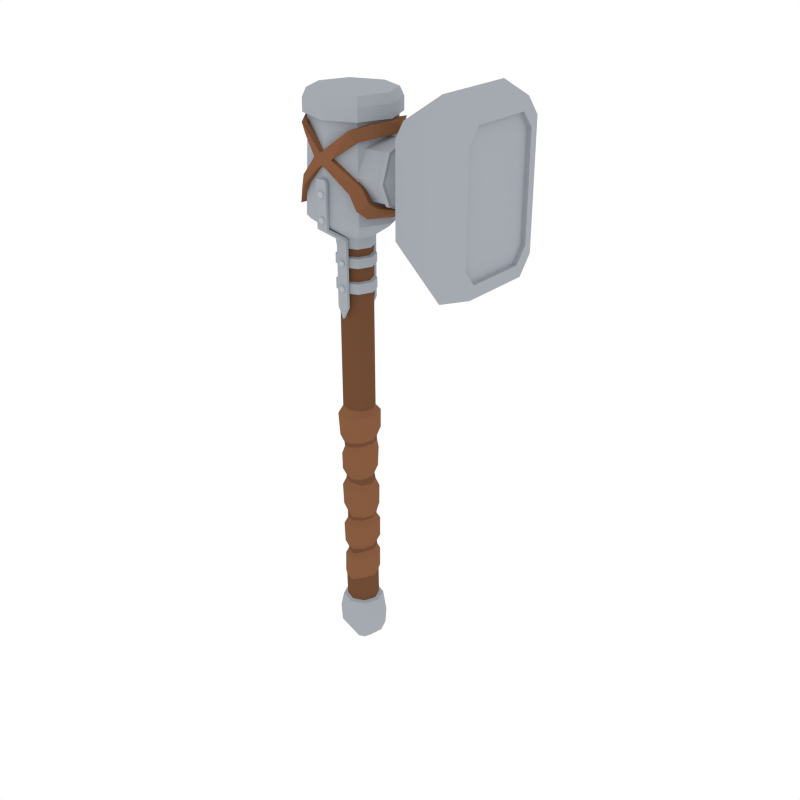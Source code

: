 # Source: Hammer_Small.blend  (saved by Blender 2.79.0; exported with 4.5.12 LTS)
import bpy
from mathutils import Matrix  # noqa: F401  (used for matrix-valued properties, if any)

bpy.ops.wm.read_factory_settings(use_empty=True)
scene = bpy.context.scene
scene.name = 'Scene'

# ---- collections
col_collection_1 = bpy.data.collections.new('Collection 1'); scene.collection.children.link(col_collection_1)

# ---- materials (node trees are filled in below, after node groups)
mat_steel = bpy.data.materials.new('Steel')
mat_steel.alpha_threshold = 0.0
mat_steel.diffuse_color = (0.3763, 0.402, 0.4397, 1.0)
mat_steel.roughness = 0.5
mat_gold = bpy.data.materials.new('Gold')
mat_gold.alpha_threshold = 0.0
mat_gold.diffuse_color = (0.5711, 0.4678, 0.159, 1.0)
mat_gold.roughness = 0.5
mat_lightwood = bpy.data.materials.new('LightWood')
mat_lightwood.alpha_threshold = 0.0
mat_lightwood.diffuse_color = (0.2384, 0.1046, 0.05127, 1.0)
mat_lightwood.roughness = 0.5
mat_darkwood = bpy.data.materials.new('DarkWood')
mat_darkwood.alpha_threshold = 0.0
mat_darkwood.diffuse_color = (0.1626, 0.07264, 0.03634, 1.0)
mat_darkwood.roughness = 0.5
mat_lightsteel = bpy.data.materials.new('LightSteel')
mat_lightsteel.alpha_threshold = 0.0
mat_lightsteel.diffuse_color = (0.4621, 0.491, 0.5395, 1.0)
mat_lightsteel.roughness = 0.5
mat_darksteel = bpy.data.materials.new('DarkSteel')
mat_darksteel.alpha_threshold = 0.0
mat_darksteel.diffuse_color = (0.2664, 0.2664, 0.2232, 1.0)
mat_darksteel.roughness = 0.5

# ---- material node trees

# ---- world
world_world = bpy.data.worlds.new('World'); scene.world = world_world
world_world.color = (1.0, 1.0, 1.0)
world_world.use_sun_shadow = False
world_world.sun_shadow_jitter_overblur = 0.0
world_world.cycles.sampling_method = 'NONE'
world_world.cycles.sample_map_resolution = 256

# ---- meshes
me_cylinder_013 = bpy.data.meshes.new('Cylinder.013')
me_cylinder_013.from_pydata([(-0.04421, -0.1478, 1.614), (-0.04421, -0.1478, 2.074), (-0.04421, -0.1265, 1.614), (-0.04421, -0.1265, 2.074), (0.03655, -0.1478, 1.614), (0.03655, -0.1478, 2.074), (0.03655, -0.1265, 1.614), (0.03655, -0.1265, 2.074), (-0.04421, -0.1532, 2.083), (-0.04421, -0.1382, 2.098), (0.03655, -0.1382, 2.098), (0.03655, -0.1532, 2.083), (-0.04421, -0.3202, 2.19), (-0.04421, -0.3008, 2.199), (0.03655, -0.3008, 2.199), (0.03655, -0.3202, 2.19), (-0.04421, -0.3218, 2.206), (-0.04421, -0.3007, 2.206), (0.03655, -0.3007, 2.206), (0.03655, -0.3218, 2.206), (-0.00383, -0.1265, 1.53), (-0.00383, -0.1478, 1.53), (-0.001186, -0.1663, 1.759), (0.009421, -0.1663, 1.753), (-0.001186, -0.1211, 1.769), (-0.001186, -0.1579, 1.769), (0.01854, -0.1211, 1.758), (0.01854, -0.1579, 1.758), (0.01854, -0.1211, 1.735), (0.01854, -0.1579, 1.735), (-0.001186, -0.1211, 1.724), (-0.001186, -0.1579, 1.724), (-0.02092, -0.1211, 1.735), (-0.02092, -0.1579, 1.735), (-0.02092, -0.1211, 1.758), (-0.02092, -0.1579, 1.758), (0.009421, -0.1663, 1.74), (-0.001186, -0.1663, 1.734), (-0.01179, -0.1663, 1.74), (-0.01179, -0.1663, 1.753), (-0.001186, -0.1663, 1.936), (0.009421, -0.1663, 1.93), (-0.001186, -0.1152, 1.947), (-0.001186, -0.1579, 1.947), (0.01854, -0.1152, 1.936), (0.01854, -0.1579, 1.936), (0.01854, -0.1152, 1.913), (0.01854, -0.1579, 1.913), (-0.001186, -0.1152, 1.901), (-0.001186, -0.1579, 1.901), (-0.02092, -0.1152, 1.913), (-0.02092, -0.1579, 1.913), (-0.02092, -0.1152, 1.936), (-0.02092, -0.1579, 1.936), (0.009421, -0.1663, 1.918), (-0.001186, -0.1663, 1.912), (-0.01179, -0.1663, 1.918), (-0.01179, -0.1663, 1.93), (-0.001186, -0.3391, 2.267), (0.009421, -0.3391, 2.261), (-0.001186, -0.2775, 2.278), (-0.001186, -0.3308, 2.278), (0.01854, -0.2775, 2.266), (0.01854, -0.3308, 2.266), (0.01854, -0.2775, 2.244), (0.01854, -0.3308, 2.244), (-0.001186, -0.2775, 2.232), (-0.001186, -0.3308, 2.232), (-0.02092, -0.2775, 2.244), (-0.02092, -0.3308, 2.244), (-0.02092, -0.2775, 2.266), (-0.02092, -0.3308, 2.266), (0.009421, -0.3391, 2.249), (-0.001186, -0.3391, 2.243), (-0.01179, -0.3391, 2.249), (-0.01179, -0.3391, 2.261), (-0.001186, -0.3391, 2.434), (0.009421, -0.3391, 2.428), (-0.001186, -0.2775, 2.444), (-0.001186, -0.3308, 2.444), (0.01854, -0.2775, 2.433), (0.01854, -0.3308, 2.433), (0.01854, -0.2775, 2.41), (0.01854, -0.3308, 2.41), (-0.001186, -0.2775, 2.399), (-0.001186, -0.3308, 2.399), (-0.02092, -0.2775, 2.41), (-0.02092, -0.3308, 2.41), (-0.02092, -0.2775, 2.433), (-0.02092, -0.3308, 2.433), (0.009421, -0.3391, 2.415), (-0.001186, -0.3391, 2.409), (-0.01179, -0.3391, 2.415), (-0.01179, -0.3391, 2.428), (-0.0336, -0.3218, 2.517), (-0.04421, -0.3218, 2.499), (-0.04421, -0.3007, 2.499), (-0.0336, -0.3007, 2.517), (0.02594, -0.3007, 2.517), (0.03655, -0.3007, 2.499), (0.03655, -0.3218, 2.499), (0.02594, -0.3218, 2.517), (-0.04421, 0.1478, 1.614), (-0.04421, 0.1478, 2.074), (-0.04421, 0.1265, 1.614), (-0.04421, 0.1265, 2.074), (0.03655, 0.1478, 1.614), (0.03655, 0.1478, 2.074), (0.03655, 0.1265, 1.614), (0.03655, 0.1265, 2.074), (-0.04421, 0.1532, 2.083), (-0.04421, 0.1382, 2.098), (0.03655, 0.1382, 2.098), (0.03655, 0.1532, 2.083), (-0.04421, 0.3202, 2.19), (-0.04421, 0.3008, 2.199), (0.03655, 0.3008, 2.199), (0.03655, 0.3202, 2.19), (-0.04421, 0.3218, 2.206), (-0.04421, 0.3007, 2.206), (0.03655, 0.3007, 2.206), (0.03655, 0.3218, 2.206), (-0.00383, 0.1265, 1.53), (-0.00383, 0.1478, 1.53), (-0.001186, 0.1663, 1.759), (0.009421, 0.1663, 1.753), (-0.001186, 0.1211, 1.769), (-0.001186, 0.1579, 1.769), (0.01854, 0.1211, 1.758), (0.01854, 0.1579, 1.758), (0.01854, 0.1211, 1.735), (0.01854, 0.1579, 1.735), (-0.001186, 0.1211, 1.724), (-0.001186, 0.1579, 1.724), (-0.02092, 0.1211, 1.735), (-0.02092, 0.1579, 1.735), (-0.02092, 0.1211, 1.758), (-0.02092, 0.1579, 1.758), (0.009421, 0.1663, 1.74), (-0.001186, 0.1663, 1.734), (-0.01179, 0.1663, 1.74), (-0.01179, 0.1663, 1.753), (-0.001186, 0.1663, 1.936), (0.009421, 0.1663, 1.93), (-0.001186, 0.1152, 1.947), (-0.001186, 0.1579, 1.947), (0.01854, 0.1152, 1.936), (0.01854, 0.1579, 1.936), (0.01854, 0.1152, 1.913), (0.01854, 0.1579, 1.913), (-0.001186, 0.1152, 1.901), (-0.001186, 0.1579, 1.901), (-0.02092, 0.1152, 1.913), (-0.02092, 0.1579, 1.913), (-0.02092, 0.1152, 1.936), (-0.02092, 0.1579, 1.936), (0.009421, 0.1663, 1.918), (-0.001186, 0.1663, 1.912), (-0.01179, 0.1663, 1.918), (-0.01179, 0.1663, 1.93), (-0.001186, 0.3391, 2.267), (0.009421, 0.3391, 2.261), (-0.001186, 0.2775, 2.278), (-0.001186, 0.3308, 2.278), (0.01854, 0.2775, 2.266), (0.01854, 0.3308, 2.266), (0.01854, 0.2775, 2.244), (0.01854, 0.3308, 2.244), (-0.001186, 0.2775, 2.232), (-0.001186, 0.3308, 2.232), (-0.02092, 0.2775, 2.244), (-0.02092, 0.3308, 2.244), (-0.02092, 0.2775, 2.266), (-0.02092, 0.3308, 2.266), (0.009421, 0.3391, 2.249), (-0.001186, 0.3391, 2.243), (-0.01179, 0.3391, 2.249), (-0.01179, 0.3391, 2.261), (-0.001186, 0.3391, 2.434), (0.009421, 0.3391, 2.428), (-0.001186, 0.2775, 2.444), (-0.001186, 0.3308, 2.444), (0.01854, 0.2775, 2.433), (0.01854, 0.3308, 2.433), (0.01854, 0.2775, 2.41), (0.01854, 0.3308, 2.41), (-0.001186, 0.2775, 2.399), (-0.001186, 0.3308, 2.399), (-0.02092, 0.2775, 2.41), (-0.02092, 0.3308, 2.41), (-0.02092, 0.2775, 2.433), (-0.02092, 0.3308, 2.433), (0.009421, 0.3391, 2.415), (-0.001186, 0.3391, 2.409), (-0.01179, 0.3391, 2.415), (-0.01179, 0.3391, 2.428), (-0.0336, 0.3218, 2.517), (-0.04421, 0.3218, 2.499), (-0.04421, 0.3007, 2.499), (-0.0336, 0.3007, 2.517), (0.02594, 0.3007, 2.517), (0.03655, 0.3007, 2.499), (0.03655, 0.3218, 2.499), (0.02594, 0.3218, 2.517), (0.4404, -0.1276, 2.412), (0.4404, 0.1296, 2.412), (0.4404, 0.0009728, 2.358), (0.4404, 0.1829, 2.54), (0.4404, -0.1276, 2.689), (0.4404, 0.1296, 2.689), (0.4404, -0.1809, 2.54), (0.4404, 0.0009727, 2.742), (0.185, 0.2149, 2.538), (0.185, 0.1523, 2.713), (0.185, 0.0009728, 2.324), (0.185, 0.1523, 2.387), (0.185, 0.0009727, 2.776), (0.185, -0.1503, 2.713), (0.185, -0.213, 2.538), (0.185, -0.1503, 2.387), (0.4882, -0.08933, 2.453), (0.4882, 0.09127, 2.453), (0.4882, 0.0009728, 2.415), (0.4882, 0.1287, 2.543), (0.4882, -0.08933, 2.647), (0.4882, 0.09127, 2.647), (0.4882, -0.1267, 2.543), (0.4882, 0.0009727, 2.685), (0.5613, -0.08933, 2.453), (0.5613, 0.09127, 2.453), (0.5613, 0.0009728, 2.415), (0.5613, 0.1287, 2.543), (0.5613, -0.08933, 2.647), (0.5613, 0.09127, 2.647), (0.5613, -0.1267, 2.543), (0.5613, 0.0009727, 2.685), (0.5479, -0.2626, 2.842), (0.5479, -0.1889, 2.934), (0.9096, -0.29, 3.15), (0.9096, -0.4033, 3.008), (0.5479, 0.1881, 2.934), (0.5479, 0.2617, 2.842), (0.9096, 0.4024, 3.008), (0.9096, 0.2892, 3.15), (0.5479, -0.1889, 2.129), (0.5479, -0.2626, 2.222), (0.9096, -0.4033, 2.055), (0.9096, -0.29, 1.913), (0.5479, 0.2617, 2.222), (0.5479, 0.1881, 2.129), (0.9096, 0.2892, 1.913), (0.9096, 0.4024, 2.055), (1.109, -0.3598, 2.957), (1.109, -0.2588, 3.083), (1.109, 0.2579, 3.083), (1.109, 0.3589, 2.957), (1.109, 0.3589, 2.107), (1.109, 0.2579, 1.98), (1.109, -0.2588, 1.98), (1.109, -0.3598, 2.107), (1.109, -0.3041, 2.172), (1.109, -0.2188, 2.065), (1.109, 0.2179, 2.065), (1.109, 0.3033, 2.172), (1.109, 0.3033, 2.891), (1.109, 0.2179, 2.998), (1.109, -0.2188, 2.998), (1.109, -0.3041, 2.891), (1.078, 0.3033, 2.172), (1.078, 0.3033, 2.891), (1.078, -0.2188, 2.065), (1.078, 0.2179, 2.065), (1.078, -0.3041, 2.172), (1.078, -0.3041, 2.891), (1.078, -0.2188, 2.998), (1.078, 0.2179, 2.998), (0.4216, 0.1469, 2.707), (0.4216, 0.1469, 2.393), (0.4216, -0.1449, 2.707), (0.4216, -0.2054, 2.539), (0.4216, 0.2073, 2.539), (0.4216, 0.0009728, 2.332), (0.4216, 0.0009727, 2.768), (0.4216, -0.1449, 2.393), (0.3858, 0.2085, 2.539), (0.3858, 0.0009728, 2.331), (0.3858, 0.0009727, 2.769), (0.3858, -0.1458, 2.392), (0.3858, 0.1477, 2.708), (0.3858, 0.1477, 2.392), (0.3858, -0.1458, 2.708), (0.3858, -0.2065, 2.539), (0.3886, 0.164, 2.719), (0.4188, 0.1631, 2.718), (0.3886, 0.164, 2.382), (0.4188, 0.1631, 2.382), (0.3886, -0.1621, 2.719), (0.4188, -0.1612, 2.718), (0.3886, -0.2296, 2.538), (0.4188, -0.2283, 2.538), (0.4188, 0.0009727, 2.782), (0.4188, -0.1612, 2.382), (0.4188, 0.0009728, 2.318), (0.4188, 0.2303, 2.538), (0.3886, 0.2316, 2.538), (0.3886, 0.0009728, 2.317), (0.3886, 0.0009727, 2.784), (0.3886, -0.1621, 2.382), (0.1528, 0.09121, -0.9327), (0.08475, 0.08475, -0.7865), (0.1906, -5.639e-09, -0.9327), (0.1199, -5.239e-09, -0.7865), (0.1528, -0.09121, -0.9327), (0.08475, -0.08475, -0.7865), (0.04443, 0.04443, -1.179), (0.06283, -2.746e-09, -1.179), (0.04443, -0.04443, -1.179), (0.07622, -0.0761, -0.3202), (0.07466, -0.0752, -0.07433), (0.08036, -0.07607, -0.04754), (0.07034, -0.07507, 0.2218), (0.06045, -0.07592, 0.2648), (0.0836, -0.08092, 0.549), (0.0819, -0.08181, 0.5784), (0.07622, 0.0761, -0.3202), (0.07466, 0.0752, -0.07433), (0.08036, 0.07607, -0.04754), (0.07034, 0.07507, 0.2218), (0.06029, 0.07592, 0.264), (0.0836, 0.08092, 0.549), (0.0819, 0.08181, 0.5784), (0.1158, -5.057e-09, 0.5833), (0.1171, -6.334e-09, 0.5575), (0.09466, 6.881e-09, 0.2753), (0.1007, -7.12e-10, 0.2152), (0.1118, -3.013e-09, -0.04907), (0.1054, -7.017e-09, -0.06917), (0.1067, -1.015e-08, -0.3122), (0.0932, -0.0938, -0.2751), (0.0939, -0.09489, -0.1208), (0.0932, 0.0938, -0.2751), (0.0939, 0.09489, -0.1208), (0.1293, -7.358e-09, -0.1254), (0.1229, -1.337e-08, -0.2551), (0.0885, -0.09359, 0.007308), (0.09024, -0.09466, 0.1591), (0.0885, 0.09359, 0.007308), (0.09024, 0.09466, 0.1591), (0.1225, -1.46e-09, 0.1371), (0.1272, -3.841e-09, 0.005422), (0.07823, -0.09461, 0.3254), (0.08556, -0.09566, 0.4811), (0.07823, 0.09461, 0.3254), (0.08556, 0.09566, 0.4811), (0.129, -6.411e-09, 0.4863), (0.1154, 4.084e-09, 0.3437), (0.07665, -0.0778, 0.83), (0.07665, 0.0778, 0.83), (0.1089, -7.654e-09, 0.83), (0.1451, -9.293e-09, 0.7882), (0.1438, -6.329e-09, 0.6683), (0.1014, 0.1024, 0.6478), (0.1014, -0.1024, 0.6478), (0.1023, -0.1033, 0.7882), (0.1023, 0.1033, 0.7882), (0.0, 0.129, -0.9327), (0.0, 0.1199, -0.7865), (-0.1528, 0.09121, -0.9327), (-0.08475, 0.08475, -0.7865), (-0.1906, -5.639e-09, -0.9327), (-0.1199, -5.239e-09, -0.7865), (-0.1528, -0.09121, -0.9327), (-0.08475, -0.08475, -0.7865), (0.0, -0.129, -0.9327), (0.0, -0.1199, -0.7865), (0.0, 0.06283, -1.179), (-0.04443, 0.04443, -1.179), (-0.06283, -2.746e-09, -1.179), (-0.04443, -0.04443, -1.179), (0.0, -0.06283, -1.179), (8.194e-05, 0.1157, 0.5628), (8.194e-05, 0.1144, 0.531), (-0.00284, 0.1074, 0.2657), (-0.007809, 0.1062, 0.237), (0.002986, 0.1076, -0.05822), (0.000496, 0.1063, -0.0868), (0.002663, 0.1076, -0.3398), (-0.07089, -0.0761, -0.3593), (-0.07366, -0.0752, -0.09927), (-0.07384, -0.07607, -0.04018), (-0.08078, -0.07507, 0.2364), (-0.07672, -0.07592, 0.2634), (-0.08084, -0.08092, 0.5056), (-0.08419, -0.08181, 0.5358), (8.194e-05, -0.1157, 0.5628), (8.194e-05, -0.1144, 0.531), (-0.00284, -0.1074, 0.2657), (-0.007809, -0.1062, 0.237), (0.002986, -0.1076, -0.05822), (0.000496, -0.1063, -0.0868), (0.002663, -0.1076, -0.3398), (-0.07089, 0.0761, -0.3593), (-0.07366, 0.0752, -0.09927), (-0.07384, 0.07607, -0.04018), (-0.08078, 0.07507, 0.2364), (-0.07672, 0.07592, 0.2642), (-0.08084, 0.08092, 0.5056), (-0.08173, 0.08181, 0.5358), (-0.1156, -5.057e-09, 0.5284), (-0.1144, -5.002e-09, 0.5056), (-0.1082, -2.489e-09, 0.26), (-0.1111, -6.725e-09, 0.2353), (-0.1042, -8.283e-09, -0.03166), (-0.1044, -2.28e-09, -0.1044), (-0.1014, -2.73e-09, -0.3674), (0.0003152, 0.1342, -0.1365), (0.002544, 0.1326, -0.2992), (-0.08811, -0.0938, -0.3039), (-0.09326, -0.09489, -0.1523), (0.0003152, -0.1342, -0.1365), (0.002544, -0.1326, -0.2992), (-0.08811, 0.0938, -0.3039), (-0.09326, 0.09489, -0.1523), (-0.1253, -6.309e-10, -0.1755), (-0.1201, -6.016e-09, -0.3098), (-0.00691, 0.1339, 0.1784), (0.001089, 0.1324, -0.0006688), (-0.09242, -0.09359, 0.02224), (-0.09902, -0.09466, 0.1826), (-0.00691, -0.1339, 0.1784), (0.001089, -0.1324, -0.0006688), (-0.09242, 0.09359, 0.02224), (-0.09902, 0.09466, 0.1826), (-0.1351, -7.995e-09, 0.1694), (-0.1228, -1.237e-08, 0.04825), (-0.000967, 0.1353, 0.4676), (0.0002125, 0.1338, 0.3092), (-0.09557, -0.09461, 0.3195), (-0.09663, -0.09566, 0.4445), (-0.000967, -0.1353, 0.4676), (0.0002125, -0.1338, 0.3092), (-0.09557, 0.09461, 0.3178), (-0.09663, 0.09566, 0.4445), (-0.1363, -5.914e-09, 0.4311), (-0.1392, -9.759e-09, 0.3178), (-0.001152, 0.11, 0.83), (-0.09105, -0.0778, 0.83), (-0.09105, 0.0778, 0.83), (-0.001152, -0.11, 0.83), (-0.1233, -1.323e-08, 0.83), (-0.001021, 0.1461, 0.7665), (-0.001021, 0.1448, 0.6328), (-0.001021, -0.1461, 0.7665), (-0.001021, -0.1448, 0.6328), (-0.1595, -1.499e-08, 0.7412), (-0.1458, -6.329e-09, 0.5996), (-0.1034, 0.1024, 0.5996), (-0.1034, -0.1024, 0.5996), (-0.1167, -0.1033, 0.7664), (-0.1167, 0.1033, 0.7664), (-0.1396, -0.09291, -1.066), (0.0, 0.1314, -1.066), (0.1396, 0.09291, -1.066), (0.1781, -5.744e-09, -1.066), (0.1396, -0.09291, -1.066), (0.0, -0.1314, -1.066), (0.002004, 0.1072, -0.3808), (-0.004006, 0.1203, -0.6104), (0.002004, -0.1072, -0.3808), (-0.004006, -0.1203, -0.6104), (0.1099, -1.778e-08, -0.348), (0.1167, -4.235e-09, -0.5816), (0.08192, -0.08509, -0.5779), (0.07878, -0.0758, -0.3477), (0.08192, 0.08509, -0.5779), (0.07878, 0.0758, -0.3477), (-0.1044, -1.349e-08, -0.3799), (-0.1231, 8.111e-10, -0.6192), (-0.08822, -0.08509, -0.6166), (-0.07323, -0.0758, -0.3802), (-0.08822, 0.08509, -0.6166), (-0.07323, 0.0758, -0.3802), (0.01526, 0.1289, -0.4084), (-0.002991, 0.1284, -0.5694), (0.009704, -0.1289, -0.414), (-0.002991, -0.1284, -0.5694), (0.1345, -1.778e-08, -0.399), (0.13, -5.97e-09, -0.5485), (0.093, -0.0908, -0.5439), (0.09326, -0.09115, -0.3892), (0.093, 0.0908, -0.5439), (0.09326, 0.09115, -0.3892), (-0.1302, -1.53e-08, -0.4216), (-0.1301, -1.618e-09, -0.5768), (-0.09284, -0.0908, -0.5746), (-0.08818, -0.09115, -0.4159), (-0.09284, 0.0908, -0.5746), (-0.08818, 0.09115, -0.4159), (-0.1781, -5.744e-09, -1.066), (-0.1396, 0.09291, -1.066), (0.0, -0.04442, -1.179), (0.0, -9.427e-06, -1.179), (0.0, 0.04442, -1.179), (-0.04443, 7.43e-06, -1.179), (0.04443, -7.305e-06, -1.179), (0.07276, -0.07683, 2.018), (0.07276, 0.07877, 2.018), (0.105, 0.0009728, 2.018), (-0.005042, 0.111, 2.018), (-0.09494, -0.07683, 2.018), (-0.09494, 0.07877, 2.018), (-0.005042, -0.1091, 2.018), (-0.1272, 0.0009728, 2.018), (-0.09445, 0.07865, 1.88), (-0.09397, 0.07853, 1.788), (-0.09348, 0.07841, 1.701), (-0.1257, 0.000608, 1.701), (-0.1262, 0.0007296, 1.788), (-0.1267, 0.0008512, 1.88), (-0.004556, 0.1109, 1.88), (-0.00407, 0.1108, 1.788), (-0.003583, 0.1106, 1.701), (0.07325, -0.07695, 1.88), (0.07373, -0.07707, 1.788), (0.07422, -0.07719, 1.701), (0.1064, 0.000608, 1.701), (0.106, 0.0007296, 1.788), (0.1055, 0.0008512, 1.88), (-0.004556, -0.1092, 1.88), (-0.00407, -0.1093, 1.788), (-0.003583, -0.1094, 1.701), (-0.09348, -0.07719, 1.701), (-0.09397, -0.07707, 1.788), (-0.09445, -0.07695, 1.88), (0.07422, 0.07841, 1.701), (0.07373, 0.07853, 1.788), (0.07325, 0.07865, 1.88), (-0.1108, 0.0941, 1.78), (-0.1102, 0.09396, 1.709), (-0.1489, 0.0005958, 1.709), (-0.1495, 0.0007417, 1.78), (-0.002909, 0.1328, 1.78), (-0.002325, 0.1326, 1.709), (0.09045, -0.09262, 1.78), (0.09104, -0.09277, 1.709), (0.1297, 0.0005958, 1.709), (0.1291, 0.0007417, 1.78), (-0.002909, -0.1313, 1.78), (-0.002325, -0.1314, 1.709), (-0.1102, -0.09277, 1.709), (-0.1108, -0.09262, 1.78), (0.09104, 0.09396, 1.709), (0.09045, 0.0941, 1.78), (-0.1269, 0.0008972, 1.962), (0.1053, 0.0008972, 1.962), (-0.09464, -0.0769, 1.962), (0.07306, 0.0787, 1.962), (-0.09464, 0.0787, 1.962), (-0.00474, 0.1109, 1.962), (0.07306, -0.0769, 1.962), (-0.00474, -0.1091, 1.962), (-0.1114, 0.09426, 1.954), (-0.1112, 0.09421, 1.888), (-0.003549, 0.1329, 1.954), (-0.003328, 0.1329, 1.888), (0.08981, -0.09246, 1.954), (0.09003, -0.09251, 1.888), (-0.003549, -0.1311, 1.954), (-0.003328, -0.1312, 1.888), (0.09003, 0.09421, 1.888), (0.1287, 0.0008466, 1.888), (-0.1112, -0.09251, 1.888), (-0.1499, 0.0008465, 1.888), (-0.1501, 0.0009018, 1.954), (0.1285, 0.0009018, 1.954), (-0.1114, -0.09246, 1.954), (0.08981, 0.09426, 1.954), (0.1938, -0.197, 2.192), (0.1938, 0.199, 2.192), (0.2731, 0.0009728, 2.192), (0.002545, 0.281, 2.192), (-0.2185, -0.197, 2.192), (-0.2185, 0.199, 2.192), (0.002545, -0.279, 2.192), (-0.2977, 0.0009727, 2.192), (0.1233, 0.0009728, 2.09), (0.08583, 0.09455, 2.09), (-0.004581, 0.1333, 2.09), (-0.1465, 0.0009728, 2.09), (-0.109, -0.0926, 2.09), (-0.004581, -0.1314, 2.09), (0.08583, -0.0926, 2.09), (-0.109, 0.09455, 2.09), (0.1938, -0.197, 2.878), (0.1938, 0.199, 2.878), (0.2731, 0.0009728, 2.878), (0.002545, 0.281, 2.878), (-0.2185, -0.197, 2.878), (-0.2185, 0.199, 2.878), (0.002545, -0.279, 2.878), (-0.2977, 0.0009727, 2.878), (0.2164, -0.2187, 2.878), (0.2164, 0.2207, 2.878), (0.3043, 0.0009728, 2.878), (0.004174, 0.3116, 2.878), (-0.2411, -0.2187, 2.878), (-0.2411, 0.2207, 2.878), (0.004174, -0.3097, 2.878), (-0.329, 0.0009727, 2.878), (-0.004268, -0.1231, 2.018), (-0.1057, -0.08678, 2.018), (-0.004268, 0.1251, 2.018), (0.08349, 0.08873, 2.018), (-0.1057, 0.08873, 2.018), (0.08349, -0.08678, 2.018), (-0.142, 0.0009728, 2.018), (0.1198, 0.0009728, 2.018), (0.2164, -0.2187, 2.968), (0.1973, -0.1989, 3.029), (0.1973, 0.2009, 3.029), (0.2164, 0.2207, 2.968), (0.2773, 0.0009728, 3.029), (0.3043, 0.0009728, 2.968), (0.004174, 0.3116, 2.968), (0.003526, 0.284, 3.029), (-0.2222, -0.1982, 3.029), (-0.2411, -0.2187, 2.968), (-0.2411, 0.2207, 2.968), (-0.2222, 0.2002, 3.029), (0.003526, -0.282, 3.029), (0.004174, -0.3097, 2.968), (-0.329, 0.0009727, 2.968), (-0.302, 0.0009727, 3.029), (0.003984, 0.3081, 2.221), (-0.2384, 0.2181, 2.221), (0.3007, 0.0009728, 2.221), (0.2138, 0.2181, 2.221), (-0.3253, 0.0009727, 2.221), (-0.2384, -0.2162, 2.221), (0.003984, -0.3061, 2.221), (0.2138, -0.2162, 2.221), (0.0, 0.1474, -0.7963), (0.1093, 0.1042, -0.7963), (0.1524, -6.443e-09, -0.7963), (0.1093, -0.1042, -0.7963), (0.0, -0.1474, -0.7963), (-0.1093, 0.1042, -0.7963), (-0.1524, -6.443e-09, -0.7963), (-0.1093, -0.1042, -0.7963), (-0.2884, -0.2127, 2.289), (-0.2495, -0.2211, 2.482), (-0.325, -0.1641, 2.36), (-0.1907, -0.2734, 2.444), (-0.07101, -0.3014, 2.643), (-0.03392, -0.307, 2.582), (-0.1919, -0.2769, 2.834), (-0.2097, -0.2331, 2.753), (-0.2782, -0.1437, 2.863), (-0.2874, -0.1136, 2.779), (-0.2688, -0.1687, 2.295), (-0.235, -0.1743, 2.483), (-0.2965, -0.1362, 2.369), (-0.1758, -0.2268, 2.446), (-0.3215, -6.965e-08, 2.28), (-0.3445, -6.876e-08, 2.338), (-0.06077, -0.2531, 2.646), (-0.0236, -0.2588, 2.586), (-0.1796, -0.2402, 2.833), (-0.1983, -0.1957, 2.75), (-0.2405, -0.1227, 2.859), (-0.2497, -0.09377, 2.772), (0.2793, -0.2127, 2.292), (0.2471, -0.2211, 2.482), (0.327, -0.1641, 2.356), (0.1883, -0.2734, 2.444), (0.2984, -0.2151, 2.393), (0.2427, -0.272, 2.349), (0.0686, -0.3014, 2.643), (0.03152, -0.307, 2.582), (0.1895, -0.2769, 2.834), (0.2073, -0.2331, 2.753), (0.2758, -0.1437, 2.863), (0.285, -0.1136, 2.779), (-0.001202, -0.2749, 2.683), (0.261, -0.1687, 2.302), (0.2326, -0.1743, 2.483), (0.3004, -0.1362, 2.369), (0.1734, -0.2268, 2.446), (0.2864, -0.1677, 2.388), (-0.001202, -0.2652, 2.603), (0.231, -0.2246, 2.343), (0.3104, -7.144e-08, 2.278), (0.3427, -7.144e-08, 2.331), (0.05836, -0.2531, 2.646), (0.02119, -0.2588, 2.586), (0.1772, -0.2402, 2.833), (0.1958, -0.1957, 2.75), (0.2381, -0.1227, 2.859), (0.2473, -0.09377, 2.772), (-0.001202, -0.324, 2.681), (-0.001202, -0.3149, 2.602), (-0.2884, 0.2127, 2.289), (-0.2495, 0.2211, 2.482), (-0.325, 0.1641, 2.36), (-0.1907, 0.2734, 2.444), (-0.2905, 0.2151, 2.392), (-0.2429, 0.272, 2.339), (-0.07101, 0.3014, 2.643), (-0.03392, 0.307, 2.582), (-0.1919, 0.2769, 2.834), (-0.2097, 0.2331, 2.753), (-0.2782, 0.1437, 2.863), (-0.2874, 0.1136, 2.779), (-0.2688, 0.1687, 2.295), (-0.235, 0.1743, 2.483), (-0.2965, 0.1362, 2.369), (-0.1758, 0.2268, 2.446), (-0.2797, 0.1677, 2.384), (-0.2324, 0.2246, 2.331), (-0.06077, 0.2531, 2.646), (-0.0236, 0.2588, 2.586), (-0.1796, 0.2402, 2.833), (-0.1983, 0.1957, 2.75), (-0.2405, 0.1227, 2.859), (-0.2497, 0.09377, 2.772), (-0.3054, -7.203e-08, 2.866), (-0.2994, -7.203e-08, 2.788), (-0.3482, -6.965e-08, 2.275), (-0.3781, -7.144e-08, 2.326), (-0.3457, -7.203e-08, 2.866), (-0.3396, -7.203e-08, 2.79), (0.2793, 0.2127, 2.292), (0.2471, 0.2211, 2.482), (0.327, 0.1641, 2.356), (0.1883, 0.2734, 2.444), (0.2984, 0.2151, 2.393), (0.2427, 0.272, 2.349), (0.0686, 0.3014, 2.643), (0.03152, 0.307, 2.582), (0.1895, 0.2769, 2.834), (0.2073, 0.2331, 2.753), (0.2758, 0.1437, 2.863), (0.285, 0.1136, 2.779), (-0.001202, 0.2749, 2.683), (0.261, 0.1687, 2.302), (0.2326, 0.1743, 2.483), (0.3004, 0.1362, 2.369), (0.1734, 0.2268, 2.446), (0.2864, 0.1677, 2.388), (-0.001202, 0.2652, 2.603), (0.231, 0.2246, 2.343), (0.05836, 0.2531, 2.646), (0.02119, 0.2588, 2.586), (0.1772, 0.2402, 2.833), (0.1958, 0.1957, 2.75), (0.2381, 0.1227, 2.859), (0.2473, 0.09377, 2.772), (0.303, -7.203e-08, 2.866), (0.297, -7.203e-08, 2.788), (-0.001202, 0.324, 2.681), (-0.001202, 0.3149, 2.602), (0.336, -7.203e-08, 2.269), (0.3738, -7.203e-08, 2.314), (0.3433, -7.203e-08, 2.866), (0.3372, -7.203e-08, 2.79)], [], [(0, 1, 3, 2), (2, 3, 7, 6), (6, 7, 5, 4), (4, 5, 1, 0), (6, 4, 21, 20), (7, 3, 9, 10), (11, 10, 14, 15), (5, 7, 10, 11), (3, 1, 8, 9), (1, 5, 11, 8), (12, 15, 19, 16), (9, 8, 12, 13), (8, 11, 15, 12), (10, 9, 13, 14), (14, 13, 17, 18), (15, 14, 18, 19), (13, 12, 16, 17), (16, 19, 100, 101, 94, 95), (98, 97, 94, 101), (18, 17, 96, 97, 98, 99), (19, 18, 99, 100), (4, 0, 21), (2, 6, 20), (0, 2, 20, 21), (35, 33, 38, 39), (24, 25, 27, 26), (33, 31, 37, 38), (26, 27, 29, 28), (31, 29, 36, 37), (28, 29, 31, 30), (27, 25, 22, 23), (30, 31, 33, 32), (25, 35, 39, 22), (23, 22, 39, 38, 37, 36), (32, 33, 35, 34), (29, 27, 23, 36), (34, 35, 25, 24), (24, 26, 28, 30, 32, 34), (53, 51, 56, 57), (42, 43, 45, 44), (51, 49, 55, 56), (44, 45, 47, 46), (49, 47, 54, 55), (46, 47, 49, 48), (45, 43, 40, 41), (48, 49, 51, 50), (43, 53, 57, 40), (41, 40, 57, 56, 55, 54), (50, 51, 53, 52), (47, 45, 41, 54), (52, 53, 43, 42), (42, 44, 46, 48, 50, 52), (71, 69, 74, 75), (60, 61, 63, 62), (69, 67, 73, 74), (62, 63, 65, 64), (67, 65, 72, 73), (64, 65, 67, 66), (63, 61, 58, 59), (66, 67, 69, 68), (61, 71, 75, 58), (59, 58, 75, 74, 73, 72), (68, 69, 71, 70), (65, 63, 59, 72), (70, 71, 61, 60), (60, 62, 64, 66, 68, 70), (89, 87, 92, 93), (78, 79, 81, 80), (87, 85, 91, 92), (80, 81, 83, 82), (85, 83, 90, 91), (82, 83, 85, 84), (81, 79, 76, 77), (84, 85, 87, 86), (79, 89, 93, 76), (77, 76, 93, 92, 91, 90), (86, 87, 89, 88), (83, 81, 77, 90), (88, 89, 79, 78), (78, 80, 82, 84, 86, 88), (94, 97, 96, 95), (98, 101, 100, 99), (17, 16, 95, 96), (102, 104, 105, 103), (104, 108, 109, 105), (108, 106, 107, 109), (106, 102, 103, 107), (108, 122, 123, 106), (109, 112, 111, 105), (113, 117, 116, 112), (107, 113, 112, 109), (105, 111, 110, 103), (103, 110, 113, 107), (114, 118, 121, 117), (111, 115, 114, 110), (110, 114, 117, 113), (112, 116, 115, 111), (116, 120, 119, 115), (117, 121, 120, 116), (115, 119, 118, 114), (118, 197, 196, 203, 202, 121), (200, 203, 196, 199), (120, 201, 200, 199, 198, 119), (121, 202, 201, 120), (106, 123, 102), (104, 122, 108), (102, 123, 122, 104), (137, 141, 140, 135), (126, 128, 129, 127), (135, 140, 139, 133), (128, 130, 131, 129), (133, 139, 138, 131), (130, 132, 133, 131), (129, 125, 124, 127), (132, 134, 135, 133), (127, 124, 141, 137), (125, 138, 139, 140, 141, 124), (134, 136, 137, 135), (131, 138, 125, 129), (136, 126, 127, 137), (126, 136, 134, 132, 130, 128), (155, 159, 158, 153), (144, 146, 147, 145), (153, 158, 157, 151), (146, 148, 149, 147), (151, 157, 156, 149), (148, 150, 151, 149), (147, 143, 142, 145), (150, 152, 153, 151), (145, 142, 159, 155), (143, 156, 157, 158, 159, 142), (152, 154, 155, 153), (149, 156, 143, 147), (154, 144, 145, 155), (144, 154, 152, 150, 148, 146), (173, 177, 176, 171), (162, 164, 165, 163), (171, 176, 175, 169), (164, 166, 167, 165), (169, 175, 174, 167), (166, 168, 169, 167), (165, 161, 160, 163), (168, 170, 171, 169), (163, 160, 177, 173), (161, 174, 175, 176, 177, 160), (170, 172, 173, 171), (167, 174, 161, 165), (172, 162, 163, 173), (162, 172, 170, 168, 166, 164), (191, 195, 194, 189), (180, 182, 183, 181), (189, 194, 193, 187), (182, 184, 185, 183), (187, 193, 192, 185), (184, 186, 187, 185), (183, 179, 178, 181), (186, 188, 189, 187), (181, 178, 195, 191), (179, 192, 193, 194, 195, 178), (188, 190, 191, 189), (185, 192, 179, 183), (190, 180, 181, 191), (180, 190, 188, 186, 184, 182), (196, 197, 198, 199), (200, 201, 202, 203), (119, 198, 197, 118), (280, 276, 209, 207), (281, 277, 205, 206), (277, 280, 207, 205), (282, 278, 208, 211), (278, 279, 210, 208), (283, 281, 206, 204), (279, 283, 204, 210), (276, 282, 211, 209), (210, 204, 220, 226), (209, 211, 227, 225), (207, 209, 225, 223), (206, 205, 221, 222), (205, 207, 223, 221), (211, 208, 224, 227), (208, 210, 226, 224), (204, 206, 222, 220), (225, 227, 235, 233), (223, 225, 233, 231), (222, 221, 229, 230), (221, 223, 231, 229), (227, 224, 232, 235), (224, 226, 234, 232), (220, 222, 230, 228), (226, 220, 228, 234), (265, 266, 274, 275), (245, 246, 239, 236), (247, 250, 257, 258), (249, 250, 247, 244), (237, 238, 243, 240), (241, 242, 251, 248), (236, 239, 238, 237), (242, 241, 240, 243), (250, 249, 248, 251), (240, 241, 248, 249, 244, 245, 236, 237), (252, 259, 260, 267), (243, 238, 253, 254), (251, 242, 255, 256), (246, 247, 258, 259), (239, 246, 259, 252), (250, 251, 256, 257), (242, 243, 254, 255), (238, 239, 252, 253), (271, 268, 269, 275, 274, 273, 272, 270), (256, 255, 264, 263), (253, 252, 267, 266), (257, 256, 263, 262), (254, 253, 266, 265), (258, 257, 262, 261), (255, 254, 265, 264), (259, 258, 261, 260), (246, 245, 244, 247), (267, 260, 272, 273), (261, 262, 271, 270), (263, 264, 269, 268), (266, 267, 273, 274), (264, 265, 275, 269), (262, 263, 268, 271), (260, 261, 270, 272), (287, 285, 305, 307), (277, 281, 302, 295), (290, 291, 298, 296), (280, 277, 295, 303), (286, 290, 296, 306), (278, 282, 300, 297), (289, 284, 304, 294), (279, 278, 297, 299), (212, 213, 288, 284), (214, 215, 289, 285), (215, 212, 284, 289), (216, 217, 290, 286), (217, 218, 291, 290), (219, 214, 285, 287), (218, 219, 287, 291), (213, 216, 286, 288), (292, 306, 300, 293), (298, 307, 301, 299), (307, 305, 302, 301), (296, 298, 299, 297), (306, 296, 297, 300), (294, 304, 303, 295), (305, 294, 295, 302), (304, 292, 293, 303), (276, 280, 303, 293), (291, 287, 307, 298), (282, 276, 293, 300), (288, 286, 306, 292), (283, 279, 299, 301), (284, 288, 292, 304), (281, 283, 301, 302), (285, 289, 294, 305), (641, 366, 309, 642), (642, 309, 311, 643), (643, 311, 313, 644), (644, 313, 374, 645), (464, 465, 379, 316), (462, 463, 315, 314), (461, 462, 314, 375), (463, 464, 316, 315), (466, 386, 324, 475), (325, 336, 342, 341), (398, 319, 344, 430), (385, 384, 326, 325), (383, 382, 328, 327), (381, 380, 330, 329), (334, 320, 345, 348), (322, 395, 439, 351), (335, 326, 346, 349), (400, 317, 338, 420), (329, 332, 354, 353), (473, 317, 400, 468), (336, 318, 339, 342), (318, 319, 398, 399), (319, 335, 349, 344), (320, 321, 396, 397), (322, 323, 394, 395), (475, 324, 337, 470), (337, 324, 340, 343), (325, 326, 335, 336), (383, 327, 347, 425), (327, 328, 333, 334), (329, 330, 331, 332), (396, 321, 350, 440), (470, 337, 317, 473), (317, 337, 343, 338), (336, 335, 319, 318), (334, 333, 321, 320), (332, 322, 351, 354), (332, 331, 323, 322), (416, 415, 341, 340), (338, 339, 419, 420), (340, 341, 342, 343), (343, 342, 339, 338), (318, 399, 419, 339), (324, 386, 416, 340), (385, 325, 341, 415), (426, 425, 347, 346), (344, 345, 429, 430), (346, 347, 348, 349), (349, 348, 345, 344), (327, 334, 348, 347), (320, 397, 429, 345), (326, 384, 426, 346), (436, 435, 353, 352), (350, 351, 439, 440), (352, 353, 354, 355), (355, 354, 351, 350), (328, 382, 436, 352), (381, 329, 353, 435), (321, 333, 355, 350), (333, 328, 352, 355), (445, 357, 364, 450), (394, 323, 362, 453), (358, 356, 363, 359), (331, 330, 361, 360), (323, 331, 360, 362), (357, 358, 359, 364), (451, 450, 364, 361), (369, 498, 460, 371), (362, 363, 452, 453), (361, 364, 359, 360), (360, 359, 363, 362), (330, 380, 451, 361), (356, 448, 452, 363), (379, 500, 316), (641, 646, 368, 366), (646, 647, 370, 368), (647, 648, 372, 370), (648, 645, 374, 372), (460, 378, 379, 465), (499, 376, 377, 498), (461, 375, 376, 499), (498, 377, 378, 460), (466, 481, 401, 386), (402, 422, 423, 413), (398, 430, 427, 389), (385, 402, 403, 384), (383, 404, 405, 382), (381, 406, 407, 380), (411, 433, 428, 390), (392, 438, 439, 395), (412, 434, 431, 403), (400, 420, 417, 387), (406, 442, 443, 409), (479, 468, 400, 387), (413, 423, 418, 388), (388, 399, 398, 389), (389, 427, 434, 412), (390, 397, 396, 391), (392, 395, 394, 393), (481, 476, 414, 401), (414, 424, 421, 401), (402, 413, 412, 403), (383, 425, 432, 404), (404, 411, 410, 405), (406, 409, 408, 407), (396, 440, 437, 391), (476, 479, 387, 414), (387, 417, 424, 414), (413, 388, 389, 412), (411, 390, 391, 410), (409, 443, 438, 392), (409, 392, 393, 408), (416, 421, 422, 415), (417, 420, 419, 418), (421, 424, 423, 422), (424, 417, 418, 423), (388, 418, 419, 399), (401, 421, 416, 386), (385, 415, 422, 402), (426, 431, 432, 425), (427, 430, 429, 428), (431, 434, 433, 432), (434, 427, 428, 433), (404, 432, 433, 411), (390, 428, 429, 397), (403, 431, 426, 384), (436, 441, 442, 435), (437, 440, 439, 438), (441, 444, 443, 442), (444, 437, 438, 443), (405, 441, 436, 382), (381, 435, 442, 406), (391, 437, 444, 410), (410, 444, 441, 405), (445, 450, 459, 447), (394, 453, 457, 393), (449, 454, 458, 446), (408, 455, 456, 407), (393, 457, 455, 408), (447, 459, 454, 449), (451, 456, 459, 450), (457, 453, 452, 458), (456, 455, 454, 459), (455, 457, 458, 454), (407, 456, 451, 380), (446, 458, 452, 448), (379, 378, 500), (365, 308, 462, 461), (310, 312, 464, 463), (371, 460, 465, 373), (367, 499, 498, 369), (365, 461, 499, 367), (308, 310, 463, 462), (370, 372, 478, 477), (476, 481, 497, 492), (368, 370, 477, 480), (471, 474, 490, 487), (372, 374, 469, 478), (480, 477, 493, 496), (366, 368, 480, 467), (470, 473, 489, 486), (311, 471, 472, 313), (479, 476, 492, 495), (309, 474, 471, 311), (472, 471, 487, 488), (313, 472, 469, 374), (466, 475, 491, 482), (366, 467, 474, 309), (477, 478, 494, 493), (493, 494, 495, 492), (496, 493, 492, 497), (494, 485, 484, 495), (483, 496, 497, 482), (487, 486, 489, 488), (490, 491, 486, 487), (488, 489, 484, 485), (483, 482, 491, 490), (475, 470, 486, 491), (478, 469, 485, 494), (469, 472, 488, 485), (468, 479, 495, 484), (473, 468, 484, 489), (467, 480, 496, 483), (474, 467, 483, 490), (481, 466, 482, 497), (312, 373, 465, 464), (500, 378, 503, 501), (501, 503, 376, 502), (502, 376, 375), (376, 503, 377), (377, 503, 378), (316, 504, 315), (315, 504, 314), (314, 502, 375), (502, 314, 504, 501), (501, 504, 316, 500), (557, 553, 512, 510), (558, 557, 510, 508), (559, 554, 507, 505), (560, 559, 505, 511), (553, 555, 509, 512), (555, 560, 511, 509), (554, 556, 506, 507), (556, 558, 508, 506), (534, 525, 358, 357), (516, 531, 549, 539), (535, 520, 519, 536), (448, 530, 531, 446), (514, 520, 541, 537), (526, 535, 536, 527), (516, 449, 446, 531), (530, 524, 544, 548), (532, 529, 528, 533), (356, 524, 530, 448), (517, 514, 537, 540), (517, 532, 533, 518), (358, 525, 524, 356), (524, 525, 545, 544), (529, 523, 522, 528), (447, 515, 521, 445), (521, 515, 538, 542), (523, 526, 527, 522), (449, 516, 515, 447), (515, 516, 539, 538), (520, 514, 513, 519), (445, 521, 534, 357), (520, 535, 552, 541), (514, 517, 518, 513), (551, 542, 541, 552), (545, 551, 552, 546), (549, 548, 547, 550), (539, 549, 550, 540), (548, 544, 543, 547), (544, 545, 546, 543), (542, 538, 537, 541), (538, 539, 540, 537), (526, 523, 543, 546), (531, 530, 548, 549), (523, 529, 547, 543), (525, 534, 551, 545), (532, 517, 540, 550), (534, 521, 542, 551), (529, 532, 550, 547), (535, 526, 546, 552), (559, 560, 567, 565), (555, 553, 573, 575), (560, 555, 575, 567), (536, 519, 564, 569), (556, 554, 574, 576), (527, 536, 569, 570), (533, 528, 568, 571), (518, 533, 571, 572), (569, 564, 563, 576), (570, 569, 576, 574), (571, 568, 567, 575), (572, 571, 575, 573), (568, 566, 565, 567), (566, 570, 574, 565), (564, 562, 561, 563), (562, 572, 573, 561), (554, 559, 565, 574), (557, 558, 563, 561), (513, 518, 572, 562), (519, 513, 562, 564), (522, 527, 570, 566), (553, 557, 561, 573), (528, 522, 566, 568), (558, 556, 576, 563), (585, 586, 578, 579), (586, 587, 580, 578), (588, 589, 581, 584), (589, 590, 583, 581), (591, 585, 579, 577), (590, 591, 577, 583), (592, 588, 584, 582), (587, 592, 582, 580), (611, 613, 592, 587), (613, 615, 588, 592), (609, 614, 591, 590), (614, 616, 585, 591), (610, 609, 590, 589), (615, 610, 589, 588), (612, 611, 587, 586), (616, 612, 586, 585), (633, 634, 598, 596), (635, 636, 594, 595), (636, 633, 596, 594), (637, 638, 597, 600), (638, 639, 599, 597), (640, 635, 595, 593), (639, 640, 593, 599), (634, 637, 600, 598), (597, 599, 607, 605), (593, 595, 603, 601), (599, 593, 601, 607), (598, 600, 608, 606), (596, 598, 606, 604), (595, 594, 602, 603), (594, 596, 604, 602), (600, 597, 605, 608), (603, 602, 620, 622), (606, 608, 631, 627), (608, 605, 626, 631), (607, 601, 617, 630), (602, 604, 623, 620), (507, 506, 612, 616), (605, 607, 630, 626), (604, 606, 627, 623), (601, 603, 622, 617), (624, 619, 620, 623), (618, 629, 630, 617), (619, 621, 622, 620), (621, 618, 617, 622), (623, 627, 628, 624), (626, 630, 629, 625), (627, 631, 632, 628), (631, 626, 625, 632), (619, 624, 628, 632, 625, 629, 618, 621), (506, 508, 611, 612), (512, 509, 610, 615), (509, 511, 609, 610), (505, 507, 616, 614), (511, 505, 614, 609), (510, 512, 615, 613), (508, 510, 613, 611), (582, 584, 637, 634), (583, 577, 640, 639), (577, 579, 635, 640), (581, 583, 639, 638), (584, 581, 638, 637), (578, 580, 633, 636), (579, 578, 636, 635), (580, 582, 634, 633), (371, 373, 645, 648), (369, 371, 648, 647), (367, 369, 647, 646), (365, 367, 646, 641), (312, 644, 645, 373), (310, 643, 644, 312), (308, 642, 643, 310), (365, 641, 642, 308), (661, 660, 662, 659), (728, 727, 649, 651), (653, 654, 700, 699), (650, 652, 654, 653), (653, 699, 655, 656), (656, 655, 657, 658), (658, 657, 729, 730), (651, 650, 660, 661), (664, 661, 659, 663), (665, 683, 689, 666), (660, 665, 666, 662), (665, 668, 667, 683), (668, 670, 669, 667), (670, 726, 725, 669), (652, 649, 659, 662), (700, 654, 666, 689), (649, 727, 663, 659), (728, 651, 661, 664), (650, 653, 665, 660), (654, 652, 662, 666), (653, 656, 668, 665), (655, 699, 683, 667), (656, 658, 670, 668), (657, 655, 667, 669), (658, 730, 726, 670), (729, 657, 669, 725), (675, 672, 674, 676), (762, 673, 671, 761), (673, 675, 676, 671), (677, 699, 700, 678), (672, 677, 678, 674), (677, 680, 679, 699), (680, 682, 681, 679), (682, 764, 763, 681), (688, 690, 687, 685), (692, 691, 684, 686), (686, 684, 690, 688), (693, 694, 689, 683), (685, 687, 694, 693), (693, 683, 695, 696), (696, 695, 697, 698), (698, 697, 757, 758), (675, 688, 685, 672), (676, 690, 684, 671), (674, 687, 690, 676), (700, 689, 694, 678), (673, 686, 688, 675), (671, 684, 691, 761), (762, 692, 686, 673), (672, 685, 693, 677), (678, 694, 687, 674), (677, 693, 696, 680), (679, 695, 683, 699), (680, 696, 698, 682), (681, 697, 695, 679), (682, 698, 758, 764), (763, 757, 697, 681), (705, 702, 704, 706), (728, 703, 701, 727), (703, 705, 706, 701), (707, 759, 760, 708), (702, 707, 708, 704), (707, 710, 709, 759), (710, 712, 711, 709), (712, 730, 729, 711), (717, 718, 716, 714), (664, 663, 713, 715), (715, 713, 718, 717), (719, 720, 749, 743), (714, 716, 720, 719), (719, 743, 721, 722), (722, 721, 723, 724), (724, 723, 725, 726), (705, 717, 714, 702), (706, 718, 713, 701), (704, 716, 718, 706), (760, 749, 720, 708), (703, 715, 717, 705), (701, 713, 663, 727), (728, 664, 715, 703), (702, 714, 719, 707), (708, 720, 716, 704), (707, 719, 722, 710), (709, 721, 743, 759), (710, 722, 724, 712), (711, 723, 721, 709), (712, 724, 726, 730), (729, 725, 723, 711), (735, 736, 734, 732), (762, 761, 731, 733), (733, 731, 736, 735), (737, 738, 760, 759), (732, 734, 738, 737), (737, 759, 739, 740), (740, 739, 741, 742), (742, 741, 763, 764), (748, 745, 747, 750), (692, 746, 744, 691), (746, 748, 750, 744), (751, 743, 749, 752), (745, 751, 752, 747), (751, 754, 753, 743), (754, 756, 755, 753), (756, 758, 757, 755), (735, 732, 745, 748), (736, 731, 744, 750), (734, 736, 750, 747), (760, 738, 752, 749), (733, 735, 748, 746), (731, 761, 691, 744), (762, 733, 746, 692), (732, 737, 751, 745), (738, 734, 747, 752), (737, 740, 754, 751), (739, 759, 743, 753), (740, 742, 756, 754), (741, 739, 753, 755), (742, 764, 758, 756), (763, 741, 755, 757), (651, 649, 652, 650)])
me_cylinder_013.polygons.foreach_set('material_index', [0, 0, 0, 0, 0, 0, 0, 0, 0, 0, 0, 0, 0, 0, 0, 0, 0, 0, 0, 0, 0, 0, 0, 0, 4, 4, 4, 4, 4, 4, 4, 4, 4, 4, 4, 4, 4, 4, 4, 4, 4, 4, 4, 4, 4, 4, 4, 4, 4, 4, 4, 4, 4, 4, 4, 4, 4, 4, 4, 4, 4, 4, 4, 4, 4, 4, 4, 4, 4, 4, 4, 4, 4, 4, 4, 4, 4, 4, 4, 4, 0, 0, 0, 0, 0, 0, 0, 0, 0, 0, 0, 0, 0, 0, 0, 0, 0, 0, 0, 0, 0, 0, 0, 0, 0, 0, 0, 4, 4, 4, 4, 4, 4, 4, 4, 4, 4, 4, 4, 4, 4, 4, 4, 4, 4, 4, 4, 4, 4, 4, 4, 4, 4, 4, 4, 4, 4, 4, 4, 4, 4, 4, 4, 4, 4, 4, 4, 4, 4, 4, 4, 4, 4, 4, 4, 4, 4, 4, 4, 4, 4, 4, 4, 0, 0, 0, 0, 0, 0, 0, 0, 0, 0, 0, 0, 0, 0, 0, 0, 0, 0, 0, 0, 0, 0, 0, 0, 0, 0, 0, 0, 0, 0, 0, 0, 0, 0, 0, 0, 0, 0, 0, 0, 0, 0, 0, 0, 0, 0, 0, 0, 0, 0, 0, 0, 0, 0, 0, 0, 0, 0, 0, 0, 0, 0, 0, 0, 0, 0, 0, 0, 0, 0, 0, 0, 0, 0, 0, 0, 0, 0, 0, 0, 0, 0, 0, 0, 0, 0, 0, 0, 0, 0, 0, 0, 0, 0, 0, 0, 0, 0, 0, 0, 0, 3, 2, 2, 3, 3, 3, 2, 2, 2, 2, 2, 3, 2, 3, 2, 3, 3, 3, 2, 3, 2, 3, 3, 2, 3, 2, 3, 3, 2, 3, 2, 2, 2, 2, 2, 2, 2, 2, 2, 2, 2, 2, 2, 2, 2, 2, 2, 2, 2, 2, 2, 2, 2, 2, 2, 2, 2, 2, 2, 0, 2, 2, 2, 2, 2, 0, 0, 0, 0, 0, 0, 0, 0, 0, 3, 2, 2, 3, 3, 3, 2, 2, 2, 2, 2, 3, 2, 3, 2, 3, 3, 3, 2, 3, 2, 3, 3, 2, 3, 2, 3, 3, 2, 3, 2, 2, 2, 2, 2, 2, 2, 2, 2, 2, 2, 2, 2, 2, 2, 2, 2, 2, 2, 2, 2, 2, 2, 2, 2, 2, 2, 2, 2, 2, 2, 2, 2, 2, 0, 0, 0, 0, 0, 0, 0, 3, 2, 3, 2, 3, 2, 3, 2, 3, 2, 3, 2, 3, 2, 3, 2, 2, 2, 2, 2, 2, 2, 2, 2, 2, 2, 2, 2, 2, 2, 2, 2, 0, 0, 0, 0, 0, 0, 0, 0, 0, 0, 0, 3, 3, 3, 3, 3, 3, 3, 3, 3, 0, 3, 3, 0, 3, 3, 0, 3, 3, 0, 3, 3, 0, 3, 3, 0, 3, 3, 0, 3, 3, 0, 3, 0, 0, 0, 0, 0, 0, 0, 0, 0, 0, 0, 0, 0, 0, 0, 0, 0, 0, 0, 0, 0, 0, 0, 0, 0, 0, 0, 0, 0, 0, 0, 0, 0, 0, 0, 0, 0, 0, 0, 0, 0, 0, 0, 0, 0, 0, 0, 0, 0, 0, 0, 0, 0, 0, 0, 0, 0, 0, 0, 0, 0, 0, 0, 0, 0, 0, 0, 0, 0, 0, 0, 0, 0, 0, 0, 0, 0, 0, 0, 0, 0, 0, 0, 0, 0, 0, 0, 0, 0, 0, 0, 0, 0, 0, 0, 0, 0, 0, 0, 0, 0, 0, 0, 0, 0, 0, 0, 0, 0, 0, 0, 0, 0, 2, 2, 2, 2, 2, 2, 2, 2, 2, 2, 2, 2, 2, 2, 2, 2, 2, 2, 2, 2, 2, 2, 2, 2, 2, 2, 2, 2, 2, 2, 2, 2, 2, 2, 2, 2, 2, 2, 2, 2, 2, 2, 2, 2, 2, 2, 2, 2, 2, 2, 2, 2, 2, 2, 2, 2, 2, 2, 2, 2, 2, 2, 2, 2, 2, 2, 2, 2, 2, 2, 2, 2, 2, 2, 2, 2, 2, 2, 2, 2, 2, 2, 2, 2, 2, 2, 2, 2, 2, 2, 2, 2, 2, 2, 2, 2, 2, 2, 2, 2, 2, 2, 2, 2, 2, 2, 2, 2, 2, 2, 2, 2, 2, 2, 2, 2, 2, 2, 2, 2])
me_cylinder_013.materials.append(mat_steel)
me_cylinder_013.materials.append(mat_gold)
me_cylinder_013.materials.append(mat_lightwood)
me_cylinder_013.materials.append(mat_darkwood)
me_cylinder_013.materials.append(mat_lightsteel)
me_cylinder_013.materials.append(mat_darksteel)
me_cylinder_013.use_remesh_preserve_volume = False
me_cylinder_013.use_remesh_preserve_attributes = False
me_cylinder_013.use_mirror_vertex_groups = False
me_cylinder_013.update()

# ---- objects
ob_hammer_small = bpy.data.objects.new('Hammer_small', me_cylinder_013)

# ---- transforms, parenting, visibility, modifiers, constraints
ob_hammer_small.location = (0.0, 0.0, 0.0)
ob_hammer_small.lineart.crease_threshold = 0.0

# ---- collection membership
col_collection_1.objects.link(ob_hammer_small)

# ---- scene / render settings (as saved in the file)
scene.frame_start = 1; scene.frame_end = 250; scene.frame_set(0)
scene.render.engine = 'CYCLES'
scene.render.resolution_x = 1000
scene.render.resolution_y = 1000
scene.render.dither_intensity = 0.0
scene.cycles.samples = 200
scene.cycles.sampling_pattern = 'TABULATED_SOBOL'
scene.cycles.light_sampling_threshold = 0.0
scene.cycles.use_adaptive_sampling = False
scene.cycles.use_light_tree = False
scene.cycles.caustics_reflective = False
scene.cycles.caustics_refractive = False
scene.cycles.blur_glossy = 0.0
scene.cycles.max_bounces = 2
scene.cycles.pixel_filter_type = 'GAUSSIAN'
scene.cycles.sample_clamp_indirect = 0.0
scene.view_settings.view_transform = 'Standard'
bpy.context.view_layer.update()

# ---- added for rendering (the .blend has no active camera): camera
cam_auto = bpy.data.cameras.new('AutoCamera')
cam_auto.lens = 50.0
cam_auto.sensor_width = 36.0
cam_auto.clip_end = 1000.0
ob_auto_camera = bpy.data.objects.new('AutoCamera', cam_auto)
scene.collection.objects.link(ob_auto_camera)
ob_auto_camera.location = (4.66586, -5.16117, 4.42597)
ob_auto_camera.rotation_euler = (1.09748, -7.21219e-08, 0.694738)
scene.camera = ob_auto_camera
bpy.context.view_layer.update()
